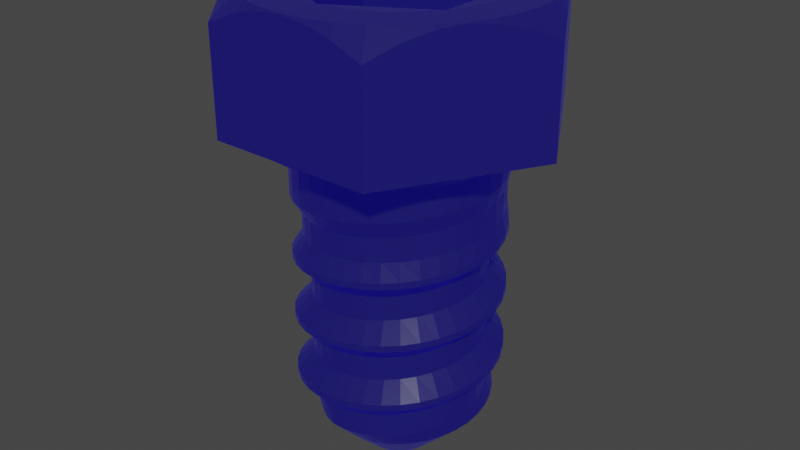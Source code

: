 # Source: Bolt.blend  (saved by Blender 3.6.13; exported with 4.5.12 LTS)
import bpy
from mathutils import Matrix  # noqa: F401  (used for matrix-valued properties, if any)

bpy.ops.wm.read_factory_settings(use_empty=True)
scene = bpy.context.scene
scene.name = 'Scene'

# ---- collections
col_collection = bpy.data.collections.new('Collection'); scene.collection.children.link(col_collection)

# ---- materials (node trees are filled in below, after node groups)
mat_material_003 = bpy.data.materials.new('Material.003')
mat_material_003.use_transparent_shadow = False

# ---- material node trees
mat_material_003.use_nodes = True; mat_material_003.node_tree.nodes.clear()
_N = mat_material_003.node_tree.nodes; _L = mat_material_003.node_tree.links
n0 = _N.new('ShaderNodeBsdfPrincipled'); n0.name = 'Principled BSDF'; n0.location = (10, 300)
n0.distribution = 'GGX'
n0.subsurface_method = 'RANDOM_WALK_SKIN'
n0.inputs[0].default_value = (0.05448, 0.05448, 0.05448, 1.0)
n0.inputs[1].default_value = 0.8218
n0.inputs[2].default_value = 0.2281
n0.inputs[3].default_value = 1.45
n0.inputs[13].default_value = 0.21
n0.inputs[27].default_value = (0.001755, 0.0, 0.1087, 1.0)
n0.inputs[28].default_value = 1.0
n1 = _N.new('ShaderNodeOutputMaterial'); n1.name = 'Material Output'; n1.location = (300, 300)
_L.new(n0.outputs[0], n1.inputs[0])
n1.is_active_output = True

# ---- world
world_world = bpy.data.worlds.new('World'); scene.world = world_world
world_world.use_nodes = True; world_world.node_tree.nodes.clear()
_N = world_world.node_tree.nodes; _L = world_world.node_tree.links
n0 = _N.new('ShaderNodeOutputWorld'); n0.name = 'World Output'; n0.location = (300, 300)
n1 = _N.new('ShaderNodeBackground'); n1.name = 'Background'; n1.location = (10, 300)
n1.inputs[0].default_value = (0.05088, 0.05088, 0.05088, 1.0)
_L.new(n1.outputs[0], n0.inputs[0])
n0.is_active_output = True
world_world.color = (0.05088, 0.05088, 0.05088)
world_world.use_sun_shadow = False
world_world.sun_shadow_jitter_overblur = 0.0

# ---- meshes
me_bolt = bpy.data.meshes.new('Bolt')
me_bolt.from_pydata([(0.0, 1.443, 6.655), (0.2632, 1.493, 6.68), (0.0, 1.516, 6.68), (0.5183, 1.424, 6.68), (0.7578, 1.312, 6.68), (1.25, 0.7217, 6.655), (0.9742, 1.161, 6.68), (1.161, 0.9742, 6.68), (1.312, 0.7578, 6.68), (1.424, 0.5183, 6.68), (1.493, 0.2632, 6.68), (1.516, 9.28e-17, 6.68), (1.25, -0.7217, 6.655), (1.493, -0.2632, 6.68), (1.424, -0.5183, 6.68), (1.312, -0.7578, 6.68), (1.161, -0.9742, 6.68), (0.9742, -1.161, 6.68), (0.7578, -1.312, 6.68), (1.768e-16, -1.443, 6.655), (0.5183, -1.424, 6.68), (0.2632, -1.493, 6.68), (1.856e-16, -1.516, 6.68), (0.0, 1.443, 5.18), (1.25, 0.7217, 5.18), (1.25, -0.7217, 5.18), (1.768e-16, -1.443, 5.18), (-0.2632, 1.493, 6.68), (-0.5183, 1.424, 6.68), (-0.7578, 1.312, 6.68), (-1.25, 0.7217, 6.655), (-0.9742, 1.161, 6.68), (-1.161, 0.9742, 6.68), (-1.312, 0.7578, 6.68), (-1.424, 0.5183, 6.68), (-1.493, 0.2632, 6.68), (-1.516, 9.28e-17, 6.68), (-1.25, -0.7217, 6.655), (-1.493, -0.2632, 6.68), (-1.424, -0.5183, 6.68), (-1.312, -0.7578, 6.68), (-1.161, -0.9742, 6.68), (-0.9742, -1.161, 6.68), (-0.7578, -1.312, 6.68), (-0.5183, -1.424, 6.68), (-0.2632, -1.493, 6.68), (-1.25, 0.7217, 5.18), (-1.25, -0.7217, 5.18), (0.3494, 1.982, 6.68), (0.0, 2.012, 6.68), (0.6883, 1.891, 6.68), (1.006, 1.743, 6.68), (0.3571, 2.025, 6.636), (0.0, 2.025, 6.667), (0.737, 2.025, 6.537), (1.169, 2.025, 6.354), (0.3571, 2.025, 6.354), (0.0, 2.025, 6.354), (0.737, 2.025, 6.354), (0.3571, 2.025, 4.895), (0.0, 2.025, 4.895), (0.737, 2.025, 4.895), (1.169, 2.025, 4.895), (0.3516, 1.994, 4.895), (0.6926, 1.903, 4.895), (1.013, 1.754, 4.895), (0.3516, 1.994, 4.883), (0.0, 2.025, 4.883), (0.6926, 1.903, 4.883), (1.013, 1.754, 4.883), (0.2766, 1.568, 4.883), (0.0, 1.593, 4.883), (0.5447, 1.497, 4.883), (0.7963, 1.379, 4.883), (0.2744, 1.556, 4.87), (0.0, 1.58, 4.87), (0.5404, 1.485, 4.87), (0.79, 1.368, 4.87), (-0.3494, 1.982, 6.68), (-0.6883, 1.891, 6.68), (-1.006, 1.743, 6.68), (-0.3571, 2.025, 6.636), (-0.737, 2.025, 6.537), (-1.169, 2.025, 6.354), (-0.3571, 2.025, 6.354), (-0.737, 2.025, 6.354), (-0.3571, 2.025, 4.895), (-0.737, 2.025, 4.895), (-1.169, 2.025, 4.895), (-0.3516, 1.994, 4.895), (-0.6926, 1.903, 4.895), (-1.013, 1.754, 4.895), (-0.3516, 1.994, 4.883), (-0.6926, 1.903, 4.883), (-1.013, 1.754, 4.883), (-0.2766, 1.568, 4.883), (-0.5447, 1.497, 4.883), (-0.7963, 1.379, 4.883), (-0.2744, 1.556, 4.87), (-0.5404, 1.485, 4.87), (-0.79, 1.368, 4.87), (-1.542, 1.294, 6.68), (-1.743, 1.006, 6.68), (-1.294, 1.542, 6.68), (-1.575, 1.322, 6.636), (-1.754, 1.012, 6.667), (-1.385, 1.651, 6.537), (-1.575, 1.322, 6.354), (-1.754, 1.012, 6.354), (-1.385, 1.651, 6.354), (-1.575, 1.322, 4.895), (-1.754, 1.012, 4.895), (-1.385, 1.651, 4.895), (-1.551, 1.302, 4.895), (-1.302, 1.551, 4.895), (-1.551, 1.302, 4.883), (-1.754, 1.012, 4.883), (-1.302, 1.551, 4.883), (-1.22, 1.024, 4.883), (-1.379, 0.7963, 4.883), (-1.024, 1.22, 4.883), (-1.21, 1.016, 4.87), (-1.368, 0.79, 4.87), (-1.016, 1.21, 4.87), (-1.891, 0.6883, 6.68), (-1.982, 0.3494, 6.68), (-2.012, -1.192e-07, 6.68), (-1.932, 0.7033, 6.636), (-2.122, 0.3742, 6.537), (-2.338, -2.384e-07, 6.354), (-1.932, 0.7033, 6.354), (-2.122, 0.3742, 6.354), (-1.932, 0.7033, 4.895), (-2.122, 0.3742, 4.895), (-2.338, -2.384e-07, 4.895), (-1.903, 0.6926, 4.895), (-1.994, 0.3516, 4.895), (-2.025, -5.96e-08, 4.895), (-1.903, 0.6926, 4.883), (-1.994, 0.3516, 4.883), (-2.025, -5.96e-08, 4.883), (-1.497, 0.5447, 4.883), (-1.568, 0.2766, 4.883), (-1.593, -5.96e-08, 4.883), (-1.485, 0.5404, 4.87), (-1.556, 0.2744, 4.87), (-1.58, -5.96e-08, 4.87), (-1.891, -0.6883, 6.68), (-1.743, -1.006, 6.68), (-1.982, -0.3494, 6.68), (-1.932, -0.7033, 6.636), (-1.754, -1.012, 6.667), (-2.122, -0.3742, 6.537), (-1.932, -0.7033, 6.354), (-1.754, -1.012, 6.354), (-2.122, -0.3742, 6.354), (-1.932, -0.7033, 4.895), (-1.754, -1.012, 4.895), (-2.122, -0.3742, 4.895), (-1.903, -0.6926, 4.895), (-1.994, -0.3516, 4.895), (-1.903, -0.6926, 4.883), (-1.754, -1.012, 4.883), (-1.994, -0.3516, 4.883), (-1.497, -0.5447, 4.883), (-1.379, -0.7963, 4.883), (-1.568, -0.2766, 4.883), (-1.485, -0.5404, 4.87), (-1.368, -0.79, 4.87), (-1.556, -0.2744, 4.87), (-1.542, -1.294, 6.68), (-1.294, -1.542, 6.68), (-1.006, -1.743, 6.68), (-1.575, -1.322, 6.636), (-1.385, -1.651, 6.537), (-1.169, -2.025, 6.354), (-1.575, -1.322, 6.354), (-1.385, -1.651, 6.354), (-1.575, -1.322, 4.895), (-1.385, -1.651, 4.895), (-1.169, -2.025, 4.895), (-1.551, -1.302, 4.895), (-1.302, -1.551, 4.895), (-1.013, -1.754, 4.895), (-1.551, -1.302, 4.883), (-1.302, -1.551, 4.883), (-1.013, -1.754, 4.883), (-1.22, -1.024, 4.883), (-1.024, -1.22, 4.883), (-0.7963, -1.379, 4.883), (-1.21, -1.016, 4.87), (-1.016, -1.21, 4.87), (-0.79, -1.368, 4.87), (-0.3494, -1.982, 6.68), (-1.759e-07, -2.012, 6.68), (-0.6883, -1.891, 6.68), (-0.3571, -2.025, 6.636), (-1.77e-07, -2.025, 6.667), (-0.737, -2.025, 6.537), (-0.3571, -2.025, 6.354), (-1.77e-07, -2.025, 6.354), (-0.737, -2.025, 6.354), (-0.3571, -2.025, 4.895), (-1.77e-07, -2.025, 4.895), (-0.737, -2.025, 4.895), (-0.3516, -1.994, 4.895), (-0.6926, -1.903, 4.895), (-0.3516, -1.994, 4.883), (-1.77e-07, -2.025, 4.883), (-0.6926, -1.903, 4.883), (-0.2766, -1.568, 4.883), (-1.392e-07, -1.593, 4.883), (-0.5447, -1.497, 4.883), (-0.2744, -1.556, 4.87), (-1.381e-07, -1.58, 4.87), (-0.5404, -1.485, 4.87), (0.3494, -1.982, 6.68), (0.6883, -1.891, 6.68), (1.006, -1.743, 6.68), (0.3571, -2.025, 6.636), (0.737, -2.025, 6.537), (1.169, -2.025, 6.354), (0.3571, -2.025, 6.354), (0.737, -2.025, 6.354), (0.3571, -2.025, 4.895), (0.737, -2.025, 4.895), (1.169, -2.025, 4.895), (0.3516, -1.994, 4.895), (0.6926, -1.903, 4.895), (1.012, -1.754, 4.895), (0.3516, -1.994, 4.883), (0.6926, -1.903, 4.883), (1.012, -1.754, 4.883), (0.2766, -1.568, 4.883), (0.5447, -1.497, 4.883), (0.7963, -1.379, 4.883), (0.2744, -1.556, 4.87), (0.5404, -1.485, 4.87), (0.79, -1.368, 4.87), (1.542, -1.294, 6.68), (1.743, -1.006, 6.68), (1.294, -1.542, 6.68), (1.575, -1.322, 6.636), (1.754, -1.012, 6.667), (1.385, -1.651, 6.537), (1.575, -1.322, 6.354), (1.754, -1.012, 6.354), (1.385, -1.651, 6.354), (1.575, -1.322, 4.895), (1.754, -1.012, 4.895), (1.385, -1.651, 4.895), (1.551, -1.302, 4.895), (1.302, -1.551, 4.895), (1.551, -1.302, 4.883), (1.754, -1.012, 4.883), (1.302, -1.551, 4.883), (1.22, -1.024, 4.883), (1.379, -0.7963, 4.883), (1.024, -1.22, 4.883), (1.21, -1.016, 4.87), (1.368, -0.79, 4.87), (1.016, -1.21, 4.87), (1.891, -0.6883, 6.68), (1.982, -0.3494, 6.68), (2.012, 3.576e-07, 6.68), (1.932, -0.7033, 6.636), (2.122, -0.3742, 6.537), (2.338, 4.768e-07, 6.354), (1.932, -0.7033, 6.354), (2.122, -0.3742, 6.354), (1.932, -0.7033, 4.895), (2.122, -0.3742, 4.895), (2.338, 4.768e-07, 4.895), (1.903, -0.6926, 4.895), (1.994, -0.3516, 4.895), (2.025, 2.98e-07, 4.895), (1.903, -0.6926, 4.883), (1.994, -0.3516, 4.883), (2.025, 2.98e-07, 4.883), (1.497, -0.5447, 4.883), (1.568, -0.2766, 4.883), (1.593, 2.384e-07, 4.883), (1.485, -0.5404, 4.87), (1.556, -0.2744, 4.87), (1.58, 2.384e-07, 4.87), (1.891, 0.6883, 6.68), (1.743, 1.006, 6.68), (1.982, 0.3494, 6.68), (1.932, 0.7033, 6.636), (1.754, 1.012, 6.667), (2.122, 0.3742, 6.537), (1.932, 0.7033, 6.354), (1.754, 1.012, 6.354), (2.122, 0.3742, 6.354), (1.932, 0.7033, 4.895), (1.754, 1.012, 4.895), (2.122, 0.3742, 4.895), (1.903, 0.6926, 4.895), (1.994, 0.3516, 4.895), (1.903, 0.6926, 4.883), (1.754, 1.012, 4.883), (1.994, 0.3516, 4.883), (1.497, 0.5447, 4.883), (1.379, 0.7963, 4.883), (1.568, 0.2766, 4.883), (1.485, 0.5404, 4.87), (1.368, 0.79, 4.87), (1.556, 0.2744, 4.87), (1.542, 1.294, 6.68), (1.294, 1.542, 6.68), (1.575, 1.322, 6.636), (1.385, 1.651, 6.537), (1.575, 1.322, 6.354), (1.385, 1.651, 6.354), (1.575, 1.322, 4.895), (1.385, 1.651, 4.895), (1.551, 1.302, 4.895), (1.302, 1.551, 4.895), (1.551, 1.302, 4.883), (1.302, 1.551, 4.883), (1.22, 1.024, 4.883), (1.024, 1.22, 4.883), (1.21, 1.016, 4.87), (1.016, 1.21, 4.87), (0.2744, 1.556, 4.775), (0.0, 1.58, 4.775), (0.5404, 1.485, 4.775), (0.79, 1.368, 4.775), (1.016, 1.21, 4.775), (1.21, 1.016, 4.775), (1.368, 0.79, 4.775), (1.485, 0.5404, 4.775), (1.556, 0.2744, 4.775), (1.58, 9.675e-17, 4.775), (1.556, -0.2744, 4.775), (1.485, -0.5404, 4.775), (1.368, -0.79, 4.775), (1.21, -1.016, 4.775), (1.016, -1.21, 4.775), (0.79, -1.368, 4.775), (0.5404, -1.485, 4.775), (0.2744, -1.556, 4.775), (1.935e-16, -1.58, 4.775), (-0.2744, -1.556, 4.775), (-0.5404, -1.485, 4.775), (-0.79, -1.368, 4.775), (-1.016, -1.21, 4.775), (-1.21, -1.016, 4.775), (-1.368, -0.79, 4.775), (-1.485, -0.5404, 4.775), (-1.556, -0.2744, 4.775), (-1.58, -2.902e-16, 4.775), (-1.556, 0.2744, 4.775), (-1.485, 0.5404, 4.775), (-1.368, 0.79, 4.775), (-1.21, 1.016, 4.775), (-1.016, 1.21, 4.775), (-0.79, 1.368, 4.775), (-0.5404, 1.485, 4.775), (-0.2744, 1.556, 4.775), (0.2509, 1.423, 4.55), (0.0, 1.445, 4.55), (0.4942, 1.358, 4.55), (0.7225, 1.251, 4.55), (0.9288, 1.107, 4.55), (1.107, 0.9288, 4.55), (1.251, 0.7225, 4.55), (1.358, 0.4942, 4.55), (1.423, 0.2509, 4.55), (1.445, 8.848e-17, 4.55), (1.423, -0.2509, 4.55), (1.358, -0.4942, 4.55), (1.251, -0.7225, 4.55), (1.107, -0.9288, 4.55), (0.9288, -1.107, 4.55), (0.7225, -1.251, 4.55), (0.4942, -1.358, 4.55), (0.2509, -1.423, 4.55), (1.77e-16, -1.445, 4.55), (-0.2509, -1.423, 4.55), (-0.4942, -1.358, 4.55), (-0.7225, -1.251, 4.55), (-0.9288, -1.107, 4.55), (-1.107, -0.9288, 4.55), (-1.251, -0.7225, 4.55), (-1.358, -0.4942, 4.55), (-1.423, -0.2509, 4.55), (-1.445, -2.654e-16, 4.55), (-1.423, 0.2509, 4.55), (-1.358, 0.4942, 4.55), (-1.251, 0.7225, 4.55), (-1.107, 0.9288, 4.55), (-0.9288, 1.107, 4.55), (-0.7225, 1.251, 4.55), (-0.4942, 1.358, 4.55), (-0.2509, 1.423, 4.55), (-0.7225, 1.251, 4.535), (-0.4942, 1.358, 4.51), (-0.2509, 1.423, 4.484), (-3.539e-16, 1.445, 4.459), (-1.251, -0.7225, 4.526), (-1.358, -0.4942, 4.5), (-1.423, -0.2509, 4.475), (-1.445, -2.654e-16, 4.45), (-1.423, 0.2509, 4.425), (-1.358, 0.4942, 4.399), (-1.251, 0.7225, 4.374), (-1.107, 0.9288, 4.349), (-0.9288, 1.107, 4.324), (-0.7225, 1.251, 4.298), (-0.4942, 1.358, 4.273), (-0.2509, 1.423, 4.248), (-3.539e-16, 1.445, 4.222), (1.423, -0.2509, 4.534), (1.358, -0.4942, 4.509), (1.251, -0.7225, 4.483), (1.107, -0.9288, 4.458), (0.9288, -1.107, 4.433), (0.7225, -1.251, 4.407), (0.4942, -1.358, 4.382), (0.2509, -1.423, 4.357), (1.77e-16, -1.445, 4.332), (-0.2509, -1.423, 4.306), (-0.4942, -1.358, 4.281), (-0.7225, -1.251, 4.256), (-0.9288, -1.107, 4.23), (-1.107, -0.9288, 4.205), (-1.251, -0.7225, 4.18), (-1.358, -0.4942, 4.155), (-1.423, -0.2509, 4.129), (-1.445, -2.654e-16, 4.104), (-1.423, 0.2509, 4.079), (-1.358, 0.4942, 4.054), (-1.251, 0.7225, 4.028), (-1.107, 0.9288, 4.003), (-0.9288, 1.107, 3.978), (-0.7225, 1.251, 3.952), (-0.4942, 1.358, 3.927), (-0.2509, 1.423, 3.902), (-3.539e-16, 1.445, 3.877), (0.2509, 1.423, 4.525), (0.4942, 1.358, 4.499), (0.7225, 1.251, 4.474), (0.9288, 1.107, 4.449), (1.107, 0.9288, 4.424), (1.251, 0.7225, 4.398), (1.358, 0.4942, 4.373), (1.423, 0.2509, 4.348), (1.445, 8.848e-17, 4.322), (1.423, -0.2509, 4.297), (1.358, -0.4942, 4.272), (1.251, -0.7225, 4.247), (1.107, -0.9288, 4.221), (0.9288, -1.107, 4.196), (0.7225, -1.251, 4.171), (0.4942, -1.358, 4.146), (0.2509, -1.423, 4.12), (1.77e-16, -1.445, 4.095), (-0.2509, -1.423, 4.07), (-0.4942, -1.358, 4.044), (-0.7225, -1.251, 4.019), (-0.9288, -1.107, 3.994), (-1.107, -0.9288, 3.969), (-1.251, -0.7225, 3.943), (-1.358, -0.4942, 3.918), (-1.423, -0.2509, 3.893), (-1.445, -2.654e-16, 3.867), (-1.423, 0.2509, 3.842), (-1.358, 0.4942, 3.817), (-1.251, 0.7225, 3.792), (-1.107, 0.9288, 3.766), (-0.9288, 1.107, 3.741), (-0.7225, 1.251, 3.716), (-0.4942, 1.358, 3.691), (-0.2509, 1.423, 3.665), (-3.539e-16, 1.445, 3.64), (0.2509, 1.423, 4.434), (0.4942, 1.358, 4.408), (0.7225, 1.251, 4.383), (0.9288, 1.107, 4.358), (1.107, 0.9288, 4.333), (1.251, 0.7225, 4.307), (1.358, 0.4942, 4.282), (1.423, 0.2509, 4.257), (1.445, 8.848e-17, 4.231), (1.423, -0.2509, 4.206), (1.358, -0.4942, 4.181), (1.251, -0.7225, 4.156), (1.107, -0.9288, 4.13), (0.9288, -1.107, 4.105), (0.7225, -1.251, 4.08), (0.4942, -1.358, 4.055), (0.2509, -1.423, 4.029), (1.77e-16, -1.445, 4.004), (-0.2509, -1.423, 3.979), (-0.4942, -1.358, 3.953), (-0.7225, -1.251, 3.928), (-0.9288, -1.107, 3.903), (-1.107, -0.9288, 3.878), (-1.251, -0.7225, 3.852), (-1.358, -0.4942, 3.827), (-1.423, -0.2509, 3.802), (-1.445, -2.654e-16, 3.776), (-1.423, 0.2509, 3.751), (-1.358, 0.4942, 3.726), (-1.251, 0.7225, 3.701), (-1.107, 0.9288, 3.675), (-0.9288, 1.107, 3.65), (-0.7225, 1.251, 3.625), (-0.4942, 1.358, 3.6), (-0.2509, 1.423, 3.574), (-3.539e-16, 1.445, 3.549), (0.2498, 1.416, 4.197), (0.4897, 1.345, 4.172), (0.7125, 1.234, 4.147), (0.9117, 1.087, 4.121), (1.081, 0.9075, 4.096), (1.217, 0.7025, 4.071), (1.314, 0.4783, 4.045), (1.371, 0.2417, 4.02), (1.385, 8.482e-17, 3.995), (1.358, -0.2394, 3.97), (1.289, -0.4692, 3.944), (1.182, -0.6826, 3.919), (1.041, -0.8732, 3.894), (0.869, -1.036, 3.869), (0.6726, -1.165, 3.843), (0.4578, -1.258, 3.818), (0.2313, -1.312, 3.793), (1.623e-16, -1.325, 3.767), (-0.229, -1.299, 3.742), (-0.4487, -1.233, 3.717), (-0.6527, -1.13, 3.692), (-0.8348, -0.9948, 3.666), (-0.9897, -0.8305, 3.641), (-1.113, -0.6427, 3.616), (-1.202, -0.4373, 3.59), (-1.253, -0.2209, 3.565), (-1.265, -2.325e-16, 3.54), (-1.24, 0.2186, 3.515), (-1.177, 0.4282, 3.489), (-1.079, 0.6227, 3.464), (-0.949, 0.7963, 3.439), (-0.792, 0.9439, 3.414), (-0.6128, 1.061, 3.388), (-0.4169, 1.145, 3.363), (-0.2105, 1.194, 3.338), (-2.953e-16, 1.206, 3.312), (0.2498, 1.416, 3.851), (0.4897, 1.345, 3.826), (0.7125, 1.234, 3.801), (0.9117, 1.087, 3.775), (1.081, 0.9075, 3.75), (1.217, 0.7025, 3.725), (1.314, 0.4783, 3.7), (1.371, 0.2417, 3.674), (1.385, 8.482e-17, 3.649), (1.358, -0.2394, 3.624), (1.289, -0.4692, 3.599), (1.182, -0.6826, 3.573), (1.041, -0.8732, 3.548), (0.869, -1.036, 3.523), (0.6726, -1.165, 3.497), (0.4578, -1.258, 3.472), (0.2313, -1.312, 3.447), (1.623e-16, -1.325, 3.422), (-0.229, -1.299, 3.396), (-0.4487, -1.233, 3.371), (-0.6527, -1.13, 3.346), (-0.8348, -0.9948, 3.32), (-0.9897, -0.8305, 3.295), (-1.113, -0.6427, 3.27), (-1.202, -0.4373, 3.245), (-1.253, -0.2209, 3.219), (-1.265, -2.325e-16, 3.194), (-1.24, 0.2186, 3.169), (-1.177, 0.4282, 3.144), (-1.079, 0.6227, 3.118), (-0.949, 0.7963, 3.093), (-0.792, 0.9439, 3.068), (-0.6128, 1.061, 3.042), (-0.4169, 1.145, 3.017), (-0.2105, 1.194, 2.992), (-2.953e-16, 1.206, 2.967), (0.2509, 1.423, 3.615), (0.4942, 1.358, 3.589), (0.7225, 1.251, 3.564), (0.9288, 1.107, 3.539), (1.107, 0.9288, 3.514), (1.251, 0.7225, 3.488), (1.358, 0.4942, 3.463), (1.423, 0.2509, 3.438), (1.445, 8.848e-17, 3.412), (1.423, -0.2509, 3.387), (1.358, -0.4942, 3.362), (1.251, -0.7225, 3.337), (1.107, -0.9288, 3.311), (0.9288, -1.107, 3.286), (0.7225, -1.251, 3.261), (0.4942, -1.358, 3.236), (0.2509, -1.423, 3.21), (1.77e-16, -1.445, 3.185), (-0.2509, -1.423, 3.16), (-0.4942, -1.358, 3.134), (-0.7225, -1.251, 3.109), (-0.9288, -1.107, 3.084), (-1.107, -0.9288, 3.059), (-1.251, -0.7225, 3.033), (-1.358, -0.4942, 3.008), (-1.423, -0.2509, 2.983), (-1.445, -2.654e-16, 2.957), (-1.423, 0.2509, 2.932), (-1.358, 0.4942, 2.907), (-1.251, 0.7225, 2.882), (-1.107, 0.9288, 2.856), (-0.9288, 1.107, 2.831), (-0.7225, 1.251, 2.806), (-0.4942, 1.358, 2.781), (-0.2509, 1.423, 2.755), (-3.539e-16, 1.445, 2.73), (0.2509, 1.423, 3.524), (0.4942, 1.358, 3.498), (0.7225, 1.251, 3.473), (0.9288, 1.107, 3.448), (1.107, 0.9288, 3.423), (1.251, 0.7225, 3.397), (1.358, 0.4942, 3.372), (1.423, 0.2509, 3.347), (1.445, 8.848e-17, 3.321), (1.423, -0.2509, 3.296), (1.358, -0.4942, 3.271), (1.251, -0.7225, 3.246), (1.107, -0.9288, 3.22), (0.9288, -1.107, 3.195), (0.7225, -1.251, 3.17), (0.4942, -1.358, 3.145), (0.2509, -1.423, 3.119), (1.77e-16, -1.445, 3.094), (-0.2509, -1.423, 3.069), (-0.4942, -1.358, 3.043), (-0.7225, -1.251, 3.018), (-0.9288, -1.107, 2.993), (-1.107, -0.9288, 2.968), (-1.251, -0.7225, 2.942), (-1.358, -0.4942, 2.917), (-1.423, -0.2509, 2.892), (-1.445, -2.654e-16, 2.866), (-1.423, 0.2509, 2.841), (-1.358, 0.4942, 2.816), (-1.251, 0.7225, 2.791), (-1.107, 0.9288, 2.765), (-0.9288, 1.107, 2.74), (-0.7225, 1.251, 2.715), (-0.4942, 1.358, 2.69), (-0.2509, 1.423, 2.664), (-3.539e-16, 1.445, 2.639), (0.2093, 1.187, 3.287), (0.4123, 1.133, 3.262), (0.6028, 1.044, 3.237), (0.7749, 0.9235, 3.211), (0.9235, 0.7749, 3.186), (1.044, 0.6028, 3.161), (1.133, 0.4123, 3.135), (1.187, 0.2093, 3.11), (1.206, 7.382e-17, 3.085), (1.187, -0.2093, 3.06), (1.133, -0.4123, 3.034), (1.044, -0.6028, 3.009), (0.9235, -0.7749, 2.984), (0.7749, -0.9235, 2.959), (0.6028, -1.044, 2.933), (0.4123, -1.133, 2.908), (0.2093, -1.187, 2.883), (1.476e-16, -1.206, 2.857), (-0.2093, -1.187, 2.832), (-0.4123, -1.133, 2.807), (-0.6028, -1.044, 2.782), (-0.7749, -0.9235, 2.756), (-0.9235, -0.7749, 2.731), (-1.044, -0.6028, 2.706), (-1.133, -0.4123, 2.68), (-1.187, -0.2093, 2.655), (-1.206, -2.215e-16, 2.63), (-1.187, 0.2093, 2.605), (-1.133, 0.4123, 2.579), (-1.044, 0.6028, 2.554), (-0.9235, 0.7749, 2.529), (-0.7749, 0.9235, 2.504), (-0.6028, 1.044, 2.478), (-0.4123, 1.133, 2.453), (-0.2093, 1.187, 2.428), (-2.953e-16, 1.206, 2.402), (0.2093, 1.187, 2.941), (0.4123, 1.133, 2.916), (0.6028, 1.044, 2.891), (0.7749, 0.9235, 2.865), (0.9235, 0.7749, 2.84), (1.044, 0.6028, 2.815), (1.133, 0.4123, 2.79), (1.187, 0.2093, 2.764), (1.206, 7.382e-17, 2.739), (1.187, -0.2093, 2.714), (1.133, -0.4123, 2.689), (1.044, -0.6028, 2.663), (0.9235, -0.7749, 2.638), (0.7749, -0.9235, 2.613), (0.6028, -1.044, 2.587), (0.4123, -1.133, 2.562), (0.2093, -1.187, 2.537), (1.476e-16, -1.206, 2.512), (-0.2093, -1.187, 2.486), (-0.4123, -1.133, 2.461), (-0.6028, -1.044, 2.436), (-0.7749, -0.9235, 2.41), (-0.9235, -0.7749, 2.385), (-1.044, -0.6028, 2.36), (-1.133, -0.4123, 2.335), (-1.187, -0.2093, 2.309), (-1.206, -2.215e-16, 2.284), (-1.187, 0.2093, 2.259), (-1.133, 0.4123, 2.234), (-1.044, 0.6028, 2.208), (-0.9235, 0.7749, 2.183), (-0.7749, 0.9235, 2.158), (-0.6028, 1.044, 2.132), (-0.4123, 1.133, 2.107), (-0.2093, 1.187, 2.082), (-2.953e-16, 1.206, 2.057), (0.2509, 1.423, 2.705), (0.4942, 1.358, 2.679), (0.7225, 1.251, 2.654), (0.9288, 1.107, 2.629), (1.107, 0.9288, 2.604), (1.251, 0.7225, 2.578), (1.358, 0.4942, 2.553), (1.423, 0.2509, 2.528), (1.445, 8.848e-17, 2.502), (1.423, -0.2509, 2.477), (1.358, -0.4942, 2.452), (1.251, -0.7225, 2.427), (1.107, -0.9288, 2.401), (0.9288, -1.107, 2.376), (0.7225, -1.251, 2.351), (0.4942, -1.358, 2.326), (0.2509, -1.423, 2.3), (1.77e-16, -1.445, 2.275), (-0.2509, -1.423, 2.25), (-0.4942, -1.358, 2.224), (-0.7225, -1.251, 2.199), (-0.9288, -1.107, 2.174), (-1.107, -0.9288, 2.149), (-1.251, -0.7225, 2.123), (-1.358, -0.4942, 2.098), (-1.423, -0.2509, 2.073), (-1.445, -2.654e-16, 2.047), (-1.423, 0.2509, 2.022), (-1.358, 0.4942, 1.997), (-1.251, 0.7225, 1.972), (-1.107, 0.9288, 1.946), (-0.9288, 1.107, 1.921), (-0.7225, 1.251, 1.896), (-0.4942, 1.358, 1.871), (-0.2509, 1.423, 1.845), (-3.539e-16, 1.445, 1.82), (0.2509, 1.423, 2.614), (0.4942, 1.358, 2.588), (0.7225, 1.251, 2.563), (0.9288, 1.107, 2.538), (1.107, 0.9288, 2.513), (1.251, 0.7225, 2.487), (1.358, 0.4942, 2.462), (1.423, 0.2509, 2.437), (1.445, 8.848e-17, 2.411), (1.423, -0.2509, 2.386), (1.358, -0.4942, 2.361), (1.251, -0.7225, 2.336), (1.107, -0.9288, 2.31), (0.9288, -1.107, 2.285), (0.7225, -1.251, 2.26), (0.4942, -1.358, 2.235), (0.2509, -1.423, 2.209), (1.77e-16, -1.445, 2.184), (-0.2509, -1.423, 2.159), (-0.4942, -1.358, 2.133), (-0.7225, -1.251, 2.108), (-0.9288, -1.107, 2.083), (-1.107, -0.9288, 2.058), (-1.251, -0.7225, 2.032), (-1.358, -0.4942, 2.007), (-1.423, -0.2509, 1.982), (-1.445, -2.654e-16, 1.956), (-1.423, 0.2509, 1.931), (-1.358, 0.4942, 1.906), (-1.251, 0.7225, 1.881), (-1.107, 0.9288, 1.855), (-0.9288, 1.107, 1.83), (-0.7225, 1.251, 1.805), (-0.4942, 1.358, 1.78), (-0.2509, 1.423, 1.754), (-3.539e-16, 1.445, 1.729), (0.2093, 1.187, 2.377), (0.4123, 1.133, 2.352), (0.6028, 1.044, 2.327), (0.7749, 0.9235, 2.301), (0.9235, 0.7749, 2.276), (1.044, 0.6028, 2.251), (1.133, 0.4123, 2.225), (1.187, 0.2093, 2.2), (1.206, 7.382e-17, 2.175), (1.187, -0.2093, 2.15), (1.133, -0.4123, 2.124), (1.044, -0.6028, 2.099), (0.9235, -0.7749, 2.074), (0.7749, -0.9235, 2.049), (0.6028, -1.044, 2.023), (0.4123, -1.133, 1.998), (0.2093, -1.187, 1.973), (1.476e-16, -1.206, 1.947), (-0.2093, -1.187, 1.922), (-0.4123, -1.133, 1.897), (-0.6028, -1.044, 1.872), (-0.7749, -0.9235, 1.846), (-0.9235, -0.7749, 1.821), (-1.044, -0.6028, 1.796), (-1.133, -0.4123, 1.77), (-1.187, -0.2093, 1.745), (-1.206, -2.215e-16, 1.72), (-1.187, 0.2093, 1.695), (-1.133, 0.4123, 1.669), (-1.044, 0.6028, 1.644), (-0.9235, 0.7749, 1.619), (-0.7749, 0.9235, 1.594), (-0.6028, 1.044, 1.568), (-0.4123, 1.133, 1.543), (-0.2093, 1.187, 1.518), (-2.953e-16, 1.206, 1.492), (0.2093, 1.187, 2.031), (0.4123, 1.133, 2.006), (0.6028, 1.044, 1.981), (0.7749, 0.9235, 1.955), (0.9235, 0.7749, 1.93), (1.044, 0.6028, 1.905), (1.133, 0.4123, 1.88), (1.187, 0.2093, 1.854), (1.206, 7.382e-17, 1.829), (1.187, -0.2093, 1.804), (1.133, -0.4123, 1.779), (1.044, -0.6028, 1.753), (0.9235, -0.7749, 1.728), (0.7749, -0.9235, 1.703), (0.6028, -1.044, 1.677), (0.4123, -1.133, 1.652), (0.2093, -1.187, 1.627), (1.476e-16, -1.206, 1.602), (-0.2093, -1.187, 1.576), (-0.4123, -1.133, 1.551), (-0.6028, -1.044, 1.526), (-0.7749, -0.9235, 1.5), (-0.9235, -0.7749, 1.475), (-1.044, -0.6028, 1.45), (-1.133, -0.4123, 1.425), (-1.187, -0.2093, 1.399), (-1.206, -2.215e-16, 1.374), (-1.187, 0.2093, 1.349), (-1.133, 0.4123, 1.324), (-1.044, 0.6028, 1.298), (-0.9235, 0.7749, 1.273), (-0.7749, 0.9235, 1.248), (-0.6028, 1.044, 1.222), (-0.4123, 1.133, 1.197), (-0.2093, 1.187, 1.172), (-2.953e-16, 1.206, 1.147), (0.2509, 1.423, 1.795), (0.4942, 1.358, 1.769), (0.7225, 1.251, 1.744), (0.9288, 1.107, 1.719), (1.107, 0.9288, 1.694), (1.251, 0.7225, 1.668), (1.358, 0.4942, 1.643), (1.423, 0.2509, 1.618), (1.445, 8.848e-17, 1.592), (1.423, -0.2509, 1.567), (1.358, -0.4942, 1.542), (1.251, -0.7225, 1.517), (1.107, -0.9288, 1.491), (0.9288, -1.107, 1.466), (0.7225, -1.251, 1.441), (0.4942, -1.358, 1.416), (0.2509, -1.423, 1.39), (1.77e-16, -1.445, 1.365), (-0.2509, -1.423, 1.34), (-0.4942, -1.358, 1.314), (-0.7225, -1.251, 1.289), (-0.9288, -1.107, 1.264), (-1.107, -0.9288, 1.239), (-1.251, -0.7225, 1.213), (-1.358, -0.4942, 1.188), (-1.423, -0.2509, 1.163), (-1.445, -2.654e-16, 1.137), (-1.423, 0.2509, 1.112), (-1.358, 0.4942, 1.087), (-1.251, 0.7225, 1.062), (-1.107, 0.9288, 1.036), (-0.9288, 1.107, 1.011), (-0.7225, 1.251, 0.9858), (-0.4942, 1.358, 0.9606), (-0.2509, 1.423, 0.9353), (-3.539e-16, 1.445, 0.91), (0.2509, 1.423, 1.704), (0.4942, 1.358, 1.678), (0.7225, 1.251, 1.653), (0.9288, 1.107, 1.628), (1.107, 0.9288, 1.603), (1.251, 0.7225, 1.577), (1.358, 0.4942, 1.552), (1.423, 0.2509, 1.527), (1.445, 8.848e-17, 1.501), (1.423, -0.2509, 1.476), (1.358, -0.4942, 1.451), (1.251, -0.7225, 1.426), (1.107, -0.9288, 1.4), (0.9288, -1.107, 1.375), (0.7225, -1.251, 1.35), (0.4942, -1.358, 1.325), (0.2509, -1.423, 1.299), (1.77e-16, -1.445, 1.274), (-0.2509, -1.423, 1.249), (-0.4942, -1.358, 1.223), (-0.7225, -1.251, 1.198), (-0.9288, -1.107, 1.173), (-1.107, -0.9288, 1.148), (-1.251, -0.7225, 1.122), (-1.358, -0.4942, 1.097), (-1.423, -0.2509, 1.072), (-1.445, -2.654e-16, 1.046), (-1.423, 0.2509, 1.021), (-1.358, 0.4942, 0.9959), (-1.251, 0.7225, 0.9707), (-1.107, 0.9288, 0.9454), (-0.9288, 1.107, 0.9201), (-0.7149, 1.238, 0.8948), (-0.4804, 1.32, 0.8696), (-0.2395, 1.358, 0.8443), (-3.316e-16, 1.354, 0.819), (0.2093, 1.187, 1.467), (0.4123, 1.133, 1.442), (0.6028, 1.044, 1.417), (0.7749, 0.9235, 1.391), (0.9235, 0.7749, 1.366), (1.044, 0.6028, 1.341), (1.133, 0.4123, 1.315), (1.187, 0.2093, 1.29), (1.206, 7.382e-17, 1.265), (1.187, -0.2093, 1.24), (1.133, -0.4123, 1.214), (1.044, -0.6028, 1.189), (0.9235, -0.7749, 1.164), (0.7749, -0.9235, 1.139), (0.6028, -1.044, 1.113), (0.4123, -1.133, 1.088), (0.2093, -1.187, 1.063), (1.476e-16, -1.206, 1.037), (-0.2093, -1.187, 1.012), (-0.4123, -1.133, 0.9868), (-0.6028, -1.044, 0.9616), (-0.7749, -0.9235, 0.9363), (-0.9235, -0.7749, 0.911), (-1.044, -0.6028, 0.8857), (-1.133, -0.4123, 0.8605), (-1.187, -0.2093, 0.8352), (-1.206, -2.215e-16, 0.8099), (-1.187, 0.2093, 0.7846), (-1.133, 0.4123, 0.7593), (-1.044, 0.6028, 0.7341), (-0.9235, 0.7749, 0.7088), (-0.7749, 0.9235, 0.6835), (-0.5966, 1.033, 0.6582), (-0.3995, 1.098, 0.633), (-0.1984, 1.125, 0.6077), (-2.737e-16, 1.117, 0.5824), (0.2093, 1.187, 1.121), (0.4123, 1.133, 1.096), (0.6028, 1.044, 1.071), (0.7749, 0.9235, 1.045), (0.9235, 0.7749, 1.02), (1.044, 0.6028, 0.9949), (1.133, 0.4123, 0.9697), (1.187, 0.2093, 0.9444), (1.206, 7.382e-17, 0.9191), (1.187, -0.2093, 0.8938), (1.133, -0.4123, 0.8685), (1.044, -0.6028, 0.8433), (0.9235, -0.7749, 0.818), (0.7749, -0.9235, 0.7927), (0.6028, -1.044, 0.7674), (0.4123, -1.133, 0.7422), (0.2093, -1.187, 0.7169), (1.476e-16, -1.206, 0.6916), (-0.2086, -1.183, 0.6663), (-0.4022, -1.105, 0.641), (-0.5754, -0.9966, 0.6158), (-0.7235, -0.8622, 0.5905), (-0.8428, -0.7072, 0.5652), (-0.9309, -0.5375, 0.5399), (-0.9864, -0.359, 0.5147), (-1.009, -0.1779, 0.4894), (-0.9991, -1.835e-16, 0.4641), (-0.959, 0.1691, 0.4388), (-0.8913, 0.3244, 0.4135), (-0.7996, 0.4616, 0.3883), (-0.6879, 0.5772, 0.363), (-0.561, 0.6685, 0.3377), (-0.4237, 0.7339, 0.3124), (-0.2812, 0.7726, 0.2872), (-0.1384, 0.7848, 0.2619), (-1.89e-16, 0.7716, 0.2366), (0.2465, 1.398, 0.8847), (0.4769, 1.31, 0.8594), (0.6846, 1.186, 0.8342), (0.8638, 1.029, 0.8089), (1.01, 0.8476, 0.7836), (1.12, 0.6467, 0.7583), (1.192, 0.4337, 0.7331), (1.224, 0.2158, 0.7078), (1.218, 7.455e-17, 0.6825), (1.174, -0.207, 0.6572), (1.097, -0.3991, 0.6319), (0.9887, -0.5708, 0.6067), (0.8552, -0.7176, 0.5814), (0.7014, -0.8358, 0.5561), (0.5329, -0.923, 0.5308), (0.3559, -0.9778, 0.5056), (0.1763, -0.9999, 0.4803), (1.212e-16, -0.99, 0.455), (-0.1675, -0.9501, 0.4297), (-0.3213, -0.8828, 0.4044), (-0.4571, -0.7917, 0.3792), (-0.5714, -0.6809, 0.3539), (-0.6616, -0.5551, 0.3286), (-0.726, -0.4192, 0.3033), (-0.764, -0.2781, 0.2781), (-0.7758, -0.1368, 0.2528), (-0.7625, -1.401e-16, 0.2275), (-0.726, 0.128, 0.2022), (-0.669, 0.2435, 0.1769), (-0.5947, 0.3433, 0.1517), (-0.5067, 0.4251, 0.1264), (-0.4089, 0.4873, 0.1011), (-0.3054, 0.529, 0.07583), (-0.2003, 0.5502, 0.05056), (-0.09729, 0.5518, 0.02528), (-1.31e-16, 0.535, 0.0), (0.2307, 1.309, 0.7937), (0.4458, 1.225, 0.7684), (0.6391, 1.107, 0.7432), (0.8053, 0.9598, 0.7179), (0.9404, 0.7891, 0.6926), (1.041, 0.6012, 0.6673), (1.106, 0.4026, 0.6421), (1.134, 0.2, 0.6168), (1.127, 6.898e-17, 0.5915), (1.084, -0.1912, 0.5662), (1.011, -0.368, 0.5409), (0.9099, -0.5253, 0.5157), (0.7855, -0.6591, 0.4904), (0.6429, -0.7661, 0.4651), (0.4874, -0.8442, 0.4398), (0.3248, -0.8923, 0.4146), (0.1605, -0.9102, 0.3893), (1.101e-16, -0.899, 0.364), (-0.1517, -0.8604, 0.3387), (-0.2902, -0.7973, 0.3134), (-0.4116, -0.7129, 0.2882), (-0.5129, -0.6112, 0.2629), (-0.5919, -0.4966, 0.2376), (-0.6472, -0.3737, 0.2123), (-0.6785, -0.247, 0.1871), (-0.6862, -0.121, 0.1618), (-0.6715, -1.234e-16, 0.1365), (-0.6364, 0.1122, 0.1112), (-0.5835, 0.2124, 0.08594), (-0.5159, 0.2978, 0.06067), (-0.4369, 0.3666, 0.03539), (-0.3504, 0.4176, 0.01011), (-0.2675, 0.4633, 0.0), (-0.183, 0.5027, 0.0), (-0.0929, 0.5269, 0.0), (0.1896, 1.076, 0.5571), (0.3649, 1.003, 0.5318), (0.5208, 0.902, 0.5066), (0.6533, 0.7785, 0.4813), (0.7592, 0.637, 0.456), (0.8363, 0.4829, 0.4307), (0.8837, 0.3217, 0.4055), (0.9013, 0.1589, 0.3802), (0.8899, 5.449e-17, 0.3549), (0.8515, -0.1501, 0.3296), (0.7887, -0.2871, 0.3043), (0.705, -0.407, 0.2791), (0.6042, -0.507, 0.2538), (0.4908, -0.5849, 0.2285), (0.3691, -0.6393, 0.2032), (0.2438, -0.67, 0.178), (0.1194, -0.6772, 0.1527), (8.112e-17, -0.6624, 0.1274), (-0.1106, -0.6274, 0.1021), (-0.2093, -0.5749, 0.07684), (-0.2933, -0.508, 0.05157), (-0.3608, -0.43, 0.02629), (-0.4106, -0.3445, 0.001011), (-0.4633, -0.2675, 0.0), (-0.5027, -0.183, 0.0), (-0.5269, -0.0929, 0.0), (-0.535, -9.828e-17, 0.0), (-0.5269, 0.0929, 0.0), (-0.5027, 0.183, 0.0), (-0.4633, 0.2675, 0.0), (-0.4098, 0.3439, 0.0), (-0.3439, 0.4098, 0.0), (0.1296, 0.735, 0.2113), (0.2466, 0.6776, 0.186), (0.3479, 0.6026, 0.1608), (0.431, 0.5136, 0.1355), (0.4943, 0.4147, 0.1102), (0.5369, 0.31, 0.08493), (0.5588, 0.2034, 0.05966), (0.5607, 0.09887, 0.03438), (0.5441, 3.332e-17, 0.0091), (0.5269, -0.0929, 0.0), (0.5027, -0.183, 0.0), (0.4633, -0.2675, 0.0), (0.4098, -0.3439, 0.0), (0.3439, -0.4098, 0.0), (0.2675, -0.4633, 0.0), (0.183, -0.5027, 0.0), (0.0929, -0.5269, 0.0), (6.552e-17, -0.535, 0.0), (-0.0929, -0.5269, 0.0), (-0.183, -0.5027, 0.0), (-0.2675, -0.4633, 0.0), (-0.3439, -0.4098, 0.0), (-0.4098, -0.3439, 0.0), (0.0929, 0.5269, 0.0), (0.183, 0.5027, 0.0), (0.2675, 0.4633, 0.0), (0.3439, 0.4098, 0.0), (0.4098, 0.3439, 0.0), (0.4633, 0.2675, 0.0), (0.5027, 0.183, 0.0), (0.5269, 0.0929, 0.0), (0.535, 3.276e-17, 0.0)], [], [(0, 1, 2), (0, 3, 1), (0, 4, 3), (0, 5, 4), (5, 6, 4), (5, 7, 6), (5, 8, 7), (5, 9, 8), (5, 10, 9), (5, 11, 10), (5, 12, 11), (12, 13, 11), (12, 14, 13), (12, 15, 14), (12, 16, 15), (12, 17, 16), (12, 18, 17), (12, 19, 18), (19, 20, 18), (19, 21, 20), (19, 22, 21), (0, 23, 24, 5), (5, 24, 25, 12), (12, 25, 26, 19), (23, 25, 24), (23, 26, 25), (2, 27, 0), (27, 28, 0), (28, 29, 0), (29, 30, 0), (29, 31, 30), (31, 32, 30), (32, 33, 30), (33, 34, 30), (34, 35, 30), (35, 36, 30), (36, 37, 30), (36, 38, 37), (38, 39, 37), (39, 40, 37), (40, 41, 37), (41, 42, 37), (42, 43, 37), (43, 19, 37), (43, 44, 19), (44, 45, 19), (45, 22, 19), (30, 46, 23, 0), (37, 47, 46, 30), (19, 26, 47, 37), (46, 47, 23), (47, 26, 23), (1, 48, 49, 2), (3, 50, 48, 1), (4, 51, 50, 3), (48, 52, 53, 49), (50, 54, 52, 48), (51, 55, 54, 50), (52, 56, 57, 53), (54, 58, 56, 52), (55, 58, 54), (56, 59, 60, 57), (58, 61, 59, 56), (55, 62, 61, 58), (59, 63, 60), (61, 64, 63, 59), (62, 65, 64, 61), (63, 66, 67, 60), (64, 68, 66, 63), (65, 69, 68, 64), (66, 70, 71, 67), (68, 72, 70, 66), (69, 73, 72, 68), (70, 74, 75, 71), (72, 76, 74, 70), (73, 77, 76, 72), (2, 49, 78, 27), (27, 78, 79, 28), (28, 79, 80, 29), (49, 53, 81, 78), (78, 81, 82, 79), (79, 82, 83, 80), (53, 57, 84, 81), (81, 84, 85, 82), (82, 85, 83), (57, 60, 86, 84), (84, 86, 87, 85), (85, 87, 88, 83), (60, 89, 86), (86, 89, 90, 87), (87, 90, 91, 88), (60, 67, 92, 89), (89, 92, 93, 90), (90, 93, 94, 91), (67, 71, 95, 92), (92, 95, 96, 93), (93, 96, 97, 94), (71, 75, 98, 95), (95, 98, 99, 96), (96, 99, 100, 97), (32, 101, 102, 33), (31, 103, 101, 32), (29, 80, 103, 31), (101, 104, 105, 102), (103, 106, 104, 101), (80, 83, 106, 103), (104, 107, 108, 105), (106, 109, 107, 104), (83, 109, 106), (107, 110, 111, 108), (109, 112, 110, 107), (83, 88, 112, 109), (110, 113, 111), (112, 114, 113, 110), (88, 91, 114, 112), (113, 115, 116, 111), (114, 117, 115, 113), (91, 94, 117, 114), (115, 118, 119, 116), (117, 120, 118, 115), (94, 97, 120, 117), (118, 121, 122, 119), (120, 123, 121, 118), (97, 100, 123, 120), (33, 102, 124, 34), (34, 124, 125, 35), (35, 125, 126, 36), (102, 105, 127, 124), (124, 127, 128, 125), (125, 128, 129, 126), (105, 108, 130, 127), (127, 130, 131, 128), (128, 131, 129), (108, 111, 132, 130), (130, 132, 133, 131), (131, 133, 134, 129), (111, 135, 132), (132, 135, 136, 133), (133, 136, 137, 134), (111, 116, 138, 135), (135, 138, 139, 136), (136, 139, 140, 137), (116, 119, 141, 138), (138, 141, 142, 139), (139, 142, 143, 140), (119, 122, 144, 141), (141, 144, 145, 142), (142, 145, 146, 143), (39, 147, 148, 40), (38, 149, 147, 39), (36, 126, 149, 38), (147, 150, 151, 148), (149, 152, 150, 147), (126, 129, 152, 149), (150, 153, 154, 151), (152, 155, 153, 150), (129, 155, 152), (153, 156, 157, 154), (155, 158, 156, 153), (129, 134, 158, 155), (156, 159, 157), (158, 160, 159, 156), (134, 137, 160, 158), (159, 161, 162, 157), (160, 163, 161, 159), (137, 140, 163, 160), (161, 164, 165, 162), (163, 166, 164, 161), (140, 143, 166, 163), (164, 167, 168, 165), (166, 169, 167, 164), (143, 146, 169, 166), (40, 148, 170, 41), (41, 170, 171, 42), (42, 171, 172, 43), (148, 151, 173, 170), (170, 173, 174, 171), (171, 174, 175, 172), (151, 154, 176, 173), (173, 176, 177, 174), (174, 177, 175), (154, 157, 178, 176), (176, 178, 179, 177), (177, 179, 180, 175), (157, 181, 178), (178, 181, 182, 179), (179, 182, 183, 180), (157, 162, 184, 181), (181, 184, 185, 182), (182, 185, 186, 183), (162, 165, 187, 184), (184, 187, 188, 185), (185, 188, 189, 186), (165, 168, 190, 187), (187, 190, 191, 188), (188, 191, 192, 189), (45, 193, 194, 22), (44, 195, 193, 45), (43, 172, 195, 44), (193, 196, 197, 194), (195, 198, 196, 193), (172, 175, 198, 195), (196, 199, 200, 197), (198, 201, 199, 196), (175, 201, 198), (199, 202, 203, 200), (201, 204, 202, 199), (175, 180, 204, 201), (202, 205, 203), (204, 206, 205, 202), (180, 183, 206, 204), (205, 207, 208, 203), (206, 209, 207, 205), (183, 186, 209, 206), (207, 210, 211, 208), (209, 212, 210, 207), (186, 189, 212, 209), (210, 213, 214, 211), (212, 215, 213, 210), (189, 192, 215, 212), (22, 194, 216, 21), (21, 216, 217, 20), (20, 217, 218, 18), (194, 197, 219, 216), (216, 219, 220, 217), (217, 220, 221, 218), (197, 200, 222, 219), (219, 222, 223, 220), (220, 223, 221), (200, 203, 224, 222), (222, 224, 225, 223), (223, 225, 226, 221), (203, 227, 224), (224, 227, 228, 225), (225, 228, 229, 226), (203, 208, 230, 227), (227, 230, 231, 228), (228, 231, 232, 229), (208, 211, 233, 230), (230, 233, 234, 231), (231, 234, 235, 232), (211, 214, 236, 233), (233, 236, 237, 234), (234, 237, 238, 235), (16, 239, 240, 15), (17, 241, 239, 16), (18, 218, 241, 17), (239, 242, 243, 240), (241, 244, 242, 239), (218, 221, 244, 241), (242, 245, 246, 243), (244, 247, 245, 242), (221, 247, 244), (245, 248, 249, 246), (247, 250, 248, 245), (221, 226, 250, 247), (248, 251, 249), (250, 252, 251, 248), (226, 229, 252, 250), (251, 253, 254, 249), (252, 255, 253, 251), (229, 232, 255, 252), (253, 256, 257, 254), (255, 258, 256, 253), (232, 235, 258, 255), (256, 259, 260, 257), (258, 261, 259, 256), (235, 238, 261, 258), (15, 240, 262, 14), (14, 262, 263, 13), (13, 263, 264, 11), (240, 243, 265, 262), (262, 265, 266, 263), (263, 266, 267, 264), (243, 246, 268, 265), (265, 268, 269, 266), (266, 269, 267), (246, 249, 270, 268), (268, 270, 271, 269), (269, 271, 272, 267), (249, 273, 270), (270, 273, 274, 271), (271, 274, 275, 272), (249, 254, 276, 273), (273, 276, 277, 274), (274, 277, 278, 275), (254, 257, 279, 276), (276, 279, 280, 277), (277, 280, 281, 278), (257, 260, 282, 279), (279, 282, 283, 280), (280, 283, 284, 281), (9, 285, 286, 8), (10, 287, 285, 9), (11, 264, 287, 10), (285, 288, 289, 286), (287, 290, 288, 285), (264, 267, 290, 287), (288, 291, 292, 289), (290, 293, 291, 288), (267, 293, 290), (291, 294, 295, 292), (293, 296, 294, 291), (267, 272, 296, 293), (294, 297, 295), (296, 298, 297, 294), (272, 275, 298, 296), (297, 299, 300, 295), (298, 301, 299, 297), (275, 278, 301, 298), (299, 302, 303, 300), (301, 304, 302, 299), (278, 281, 304, 301), (302, 305, 306, 303), (304, 307, 305, 302), (281, 284, 307, 304), (8, 286, 308, 7), (7, 308, 309, 6), (6, 309, 51, 4), (286, 289, 310, 308), (308, 310, 311, 309), (309, 311, 55, 51), (289, 292, 312, 310), (310, 312, 313, 311), (311, 313, 55), (292, 295, 314, 312), (312, 314, 315, 313), (313, 315, 62, 55), (295, 316, 314), (314, 316, 317, 315), (315, 317, 65, 62), (295, 300, 318, 316), (316, 318, 319, 317), (317, 319, 69, 65), (300, 303, 320, 318), (318, 320, 321, 319), (319, 321, 73, 69), (303, 306, 322, 320), (320, 322, 323, 321), (321, 323, 77, 73), (74, 324, 325, 75), (76, 326, 324, 74), (77, 327, 326, 76), (323, 328, 327, 77), (322, 329, 328, 323), (306, 330, 329, 322), (305, 331, 330, 306), (307, 332, 331, 305), (284, 333, 332, 307), (283, 334, 333, 284), (282, 335, 334, 283), (260, 336, 335, 282), (259, 337, 336, 260), (261, 338, 337, 259), (238, 339, 338, 261), (237, 340, 339, 238), (236, 341, 340, 237), (214, 342, 341, 236), (213, 343, 342, 214), (215, 344, 343, 213), (192, 345, 344, 215), (191, 346, 345, 192), (190, 347, 346, 191), (168, 348, 347, 190), (167, 349, 348, 168), (169, 350, 349, 167), (146, 351, 350, 169), (145, 352, 351, 146), (144, 353, 352, 145), (122, 354, 353, 144), (121, 355, 354, 122), (123, 356, 355, 121), (100, 357, 356, 123), (99, 358, 357, 100), (98, 359, 358, 99), (75, 325, 359, 98), (324, 360, 361, 325), (326, 362, 360, 324), (327, 363, 362, 326), (328, 364, 363, 327), (329, 365, 364, 328), (330, 366, 365, 329), (331, 367, 366, 330), (332, 368, 367, 331), (333, 369, 368, 332), (334, 370, 369, 333), (335, 371, 370, 334), (336, 372, 371, 335), (337, 373, 372, 336), (338, 374, 373, 337), (339, 375, 374, 338), (340, 376, 375, 339), (341, 377, 376, 340), (342, 378, 377, 341), (343, 379, 378, 342), (344, 380, 379, 343), (345, 381, 380, 344), (346, 382, 381, 345), (347, 383, 382, 346), (348, 384, 383, 347), (349, 385, 384, 348), (350, 386, 385, 349), (351, 387, 386, 350), (352, 388, 387, 351), (353, 389, 388, 352), (354, 390, 389, 353), (355, 391, 390, 354), (356, 392, 391, 355), (357, 393, 392, 356), (358, 394, 393, 357), (359, 395, 394, 358), (325, 361, 395, 359), (393, 396, 392), (394, 397, 396, 393), (395, 398, 397, 394), (361, 399, 398, 395), (384, 400, 383), (385, 401, 400, 384), (386, 402, 401, 385), (387, 403, 402, 386), (388, 404, 403, 387), (389, 405, 404, 388), (390, 406, 405, 389), (391, 407, 406, 390), (392, 408, 407, 391), (396, 409, 408, 392), (397, 410, 409, 396), (398, 411, 410, 397), (399, 412, 411, 398), (370, 413, 369), (371, 414, 413, 370), (372, 415, 414, 371), (373, 416, 415, 372), (374, 417, 416, 373), (375, 418, 417, 374), (376, 419, 418, 375), (377, 420, 419, 376), (378, 421, 420, 377), (379, 422, 421, 378), (380, 423, 422, 379), (381, 424, 423, 380), (382, 425, 424, 381), (383, 426, 425, 382), (400, 427, 426, 383), (401, 428, 427, 400), (402, 429, 428, 401), (403, 430, 429, 402), (404, 431, 430, 403), (405, 432, 431, 404), (406, 433, 432, 405), (407, 434, 433, 406), (408, 435, 434, 407), (409, 436, 435, 408), (410, 437, 436, 409), (411, 438, 437, 410), (412, 439, 438, 411), (360, 440, 361), (362, 441, 440, 360), (363, 442, 441, 362), (364, 443, 442, 363), (365, 444, 443, 364), (366, 445, 444, 365), (367, 446, 445, 366), (368, 447, 446, 367), (369, 448, 447, 368), (413, 449, 448, 369), (414, 450, 449, 413), (415, 451, 450, 414), (416, 452, 451, 415), (417, 453, 452, 416), (418, 454, 453, 417), (419, 455, 454, 418), (420, 456, 455, 419), (421, 457, 456, 420), (422, 458, 457, 421), (423, 459, 458, 422), (424, 460, 459, 423), (425, 461, 460, 424), (426, 462, 461, 425), (427, 463, 462, 426), (428, 464, 463, 427), (429, 465, 464, 428), (430, 466, 465, 429), (431, 467, 466, 430), (432, 468, 467, 431), (433, 469, 468, 432), (434, 470, 469, 433), (435, 471, 470, 434), (436, 472, 471, 435), (437, 473, 472, 436), (438, 474, 473, 437), (439, 475, 474, 438), (440, 476, 399, 361), (441, 477, 476, 440), (442, 478, 477, 441), (443, 479, 478, 442), (444, 480, 479, 443), (445, 481, 480, 444), (446, 482, 481, 445), (447, 483, 482, 446), (448, 484, 483, 447), (449, 485, 484, 448), (450, 486, 485, 449), (451, 487, 486, 450), (452, 488, 487, 451), (453, 489, 488, 452), (454, 490, 489, 453), (455, 491, 490, 454), (456, 492, 491, 455), (457, 493, 492, 456), (458, 494, 493, 457), (459, 495, 494, 458), (460, 496, 495, 459), (461, 497, 496, 460), (462, 498, 497, 461), (463, 499, 498, 462), (464, 500, 499, 463), (465, 501, 500, 464), (466, 502, 501, 465), (467, 503, 502, 466), (468, 504, 503, 467), (469, 505, 504, 468), (470, 506, 505, 469), (471, 507, 506, 470), (472, 508, 507, 471), (473, 509, 508, 472), (474, 510, 509, 473), (475, 511, 510, 474), (476, 512, 412, 399), (477, 513, 512, 476), (478, 514, 513, 477), (479, 515, 514, 478), (480, 516, 515, 479), (481, 517, 516, 480), (482, 518, 517, 481), (483, 519, 518, 482), (484, 520, 519, 483), (485, 521, 520, 484), (486, 522, 521, 485), (487, 523, 522, 486), (488, 524, 523, 487), (489, 525, 524, 488), (490, 526, 525, 489), (491, 527, 526, 490), (492, 528, 527, 491), (493, 529, 528, 492), (494, 530, 529, 493), (495, 531, 530, 494), (496, 532, 531, 495), (497, 533, 532, 496), (498, 534, 533, 497), (499, 535, 534, 498), (500, 536, 535, 499), (501, 537, 536, 500), (502, 538, 537, 501), (503, 539, 538, 502), (504, 540, 539, 503), (505, 541, 540, 504), (506, 542, 541, 505), (507, 543, 542, 506), (508, 544, 543, 507), (509, 545, 544, 508), (510, 546, 545, 509), (511, 547, 546, 510), (512, 548, 439, 412), (513, 549, 548, 512), (514, 550, 549, 513), (515, 551, 550, 514), (516, 552, 551, 515), (517, 553, 552, 516), (518, 554, 553, 517), (519, 555, 554, 518), (520, 556, 555, 519), (521, 557, 556, 520), (522, 558, 557, 521), (523, 559, 558, 522), (524, 560, 559, 523), (525, 561, 560, 524), (526, 562, 561, 525), (527, 563, 562, 526), (528, 564, 563, 527), (529, 565, 564, 528), (530, 566, 565, 529), (531, 567, 566, 530), (532, 568, 567, 531), (533, 569, 568, 532), (534, 570, 569, 533), (535, 571, 570, 534), (536, 572, 571, 535), (537, 573, 572, 536), (538, 574, 573, 537), (539, 575, 574, 538), (540, 576, 575, 539), (541, 577, 576, 540), (542, 578, 577, 541), (543, 579, 578, 542), (544, 580, 579, 543), (545, 581, 580, 544), (546, 582, 581, 545), (547, 583, 582, 546), (548, 584, 475, 439), (549, 585, 584, 548), (550, 586, 585, 549), (551, 587, 586, 550), (552, 588, 587, 551), (553, 589, 588, 552), (554, 590, 589, 553), (555, 591, 590, 554), (556, 592, 591, 555), (557, 593, 592, 556), (558, 594, 593, 557), (559, 595, 594, 558), (560, 596, 595, 559), (561, 597, 596, 560), (562, 598, 597, 561), (563, 599, 598, 562), (564, 600, 599, 563), (565, 601, 600, 564), (566, 602, 601, 565), (567, 603, 602, 566), (568, 604, 603, 567), (569, 605, 604, 568), (570, 606, 605, 569), (571, 607, 606, 570), (572, 608, 607, 571), (573, 609, 608, 572), (574, 610, 609, 573), (575, 611, 610, 574), (576, 612, 611, 575), (577, 613, 612, 576), (578, 614, 613, 577), (579, 615, 614, 578), (580, 616, 615, 579), (581, 617, 616, 580), (582, 618, 617, 581), (583, 619, 618, 582), (584, 620, 511, 475), (585, 621, 620, 584), (586, 622, 621, 585), (587, 623, 622, 586), (588, 624, 623, 587), (589, 625, 624, 588), (590, 626, 625, 589), (591, 627, 626, 590), (592, 628, 627, 591), (593, 629, 628, 592), (594, 630, 629, 593), (595, 631, 630, 594), (596, 632, 631, 595), (597, 633, 632, 596), (598, 634, 633, 597), (599, 635, 634, 598), (600, 636, 635, 599), (601, 637, 636, 600), (602, 638, 637, 601), (603, 639, 638, 602), (604, 640, 639, 603), (605, 641, 640, 604), (606, 642, 641, 605), (607, 643, 642, 606), (608, 644, 643, 607), (609, 645, 644, 608), (610, 646, 645, 609), (611, 647, 646, 610), (612, 648, 647, 611), (613, 649, 648, 612), (614, 650, 649, 613), (615, 651, 650, 614), (616, 652, 651, 615), (617, 653, 652, 616), (618, 654, 653, 617), (619, 655, 654, 618), (620, 656, 547, 511), (621, 657, 656, 620), (622, 658, 657, 621), (623, 659, 658, 622), (624, 660, 659, 623), (625, 661, 660, 624), (626, 662, 661, 625), (627, 663, 662, 626), (628, 664, 663, 627), (629, 665, 664, 628), (630, 666, 665, 629), (631, 667, 666, 630), (632, 668, 667, 631), (633, 669, 668, 632), (634, 670, 669, 633), (635, 671, 670, 634), (636, 672, 671, 635), (637, 673, 672, 636), (638, 674, 673, 637), (639, 675, 674, 638), (640, 676, 675, 639), (641, 677, 676, 640), (642, 678, 677, 641), (643, 679, 678, 642), (644, 680, 679, 643), (645, 681, 680, 644), (646, 682, 681, 645), (647, 683, 682, 646), (648, 684, 683, 647), (649, 685, 684, 648), (650, 686, 685, 649), (651, 687, 686, 650), (652, 688, 687, 651), (653, 689, 688, 652), (654, 690, 689, 653), (655, 691, 690, 654), (656, 692, 583, 547), (657, 693, 692, 656), (658, 694, 693, 657), (659, 695, 694, 658), (660, 696, 695, 659), (661, 697, 696, 660), (662, 698, 697, 661), (663, 699, 698, 662), (664, 700, 699, 663), (665, 701, 700, 664), (666, 702, 701, 665), (667, 703, 702, 666), (668, 704, 703, 667), (669, 705, 704, 668), (670, 706, 705, 669), (671, 707, 706, 670), (672, 708, 707, 671), (673, 709, 708, 672), (674, 710, 709, 673), (675, 711, 710, 674), (676, 712, 711, 675), (677, 713, 712, 676), (678, 714, 713, 677), (679, 715, 714, 678), (680, 716, 715, 679), (681, 717, 716, 680), (682, 718, 717, 681), (683, 719, 718, 682), (684, 720, 719, 683), (685, 721, 720, 684), (686, 722, 721, 685), (687, 723, 722, 686), (688, 724, 723, 687), (689, 725, 724, 688), (690, 726, 725, 689), (691, 727, 726, 690), (692, 728, 619, 583), (693, 729, 728, 692), (694, 730, 729, 693), (695, 731, 730, 694), (696, 732, 731, 695), (697, 733, 732, 696), (698, 734, 733, 697), (699, 735, 734, 698), (700, 736, 735, 699), (701, 737, 736, 700), (702, 738, 737, 701), (703, 739, 738, 702), (704, 740, 739, 703), (705, 741, 740, 704), (706, 742, 741, 705), (707, 743, 742, 706), (708, 744, 743, 707), (709, 745, 744, 708), (710, 746, 745, 709), (711, 747, 746, 710), (712, 748, 747, 711), (713, 749, 748, 712), (714, 750, 749, 713), (715, 751, 750, 714), (716, 752, 751, 715), (717, 753, 752, 716), (718, 754, 753, 717), (719, 755, 754, 718), (720, 756, 755, 719), (721, 757, 756, 720), (722, 758, 757, 721), (723, 759, 758, 722), (724, 760, 759, 723), (725, 761, 760, 724), (726, 762, 761, 725), (727, 763, 762, 726), (728, 764, 655, 619), (729, 765, 764, 728), (730, 766, 765, 729), (731, 767, 766, 730), (732, 768, 767, 731), (733, 769, 768, 732), (734, 770, 769, 733), (735, 771, 770, 734), (736, 772, 771, 735), (737, 773, 772, 736), (738, 774, 773, 737), (739, 775, 774, 738), (740, 776, 775, 739), (741, 777, 776, 740), (742, 778, 777, 741), (743, 779, 778, 742), (744, 780, 779, 743), (745, 781, 780, 744), (746, 782, 781, 745), (747, 783, 782, 746), (748, 784, 783, 747), (749, 785, 784, 748), (750, 786, 785, 749), (751, 787, 786, 750), (752, 788, 787, 751), (753, 789, 788, 752), (754, 790, 789, 753), (755, 791, 790, 754), (756, 792, 791, 755), (757, 793, 792, 756), (758, 794, 793, 757), (759, 795, 794, 758), (760, 796, 795, 759), (761, 797, 796, 760), (762, 798, 797, 761), (763, 799, 798, 762), (764, 800, 691, 655), (765, 801, 800, 764), (766, 802, 801, 765), (767, 803, 802, 766), (768, 804, 803, 767), (769, 805, 804, 768), (770, 806, 805, 769), (771, 807, 806, 770), (772, 808, 807, 771), (773, 809, 808, 772), (774, 810, 809, 773), (775, 811, 810, 774), (776, 812, 811, 775), (777, 813, 812, 776), (778, 814, 813, 777), (779, 815, 814, 778), (780, 816, 815, 779), (781, 817, 816, 780), (782, 818, 817, 781), (783, 819, 818, 782), (784, 820, 819, 783), (785, 821, 820, 784), (786, 822, 821, 785), (787, 823, 822, 786), (788, 824, 823, 787), (789, 825, 824, 788), (790, 826, 825, 789), (791, 827, 826, 790), (792, 828, 827, 791), (793, 829, 828, 792), (794, 830, 829, 793), (795, 831, 830, 794), (796, 832, 831, 795), (797, 833, 832, 796), (798, 834, 833, 797), (799, 835, 834, 798), (800, 836, 727, 691), (801, 837, 836, 800), (802, 838, 837, 801), (803, 839, 838, 802), (804, 840, 839, 803), (805, 841, 840, 804), (806, 842, 841, 805), (807, 843, 842, 806), (808, 844, 843, 807), (809, 845, 844, 808), (810, 846, 845, 809), (811, 847, 846, 810), (812, 848, 847, 811), (813, 849, 848, 812), (814, 850, 849, 813), (815, 851, 850, 814), (816, 852, 851, 815), (817, 853, 852, 816), (818, 854, 853, 817), (819, 855, 854, 818), (820, 856, 855, 819), (821, 857, 856, 820), (822, 858, 857, 821), (823, 859, 858, 822), (824, 860, 859, 823), (825, 861, 860, 824), (826, 862, 861, 825), (827, 863, 862, 826), (828, 864, 863, 827), (829, 865, 864, 828), (830, 866, 865, 829), (831, 867, 866, 830), (832, 868, 867, 831), (833, 869, 868, 832), (834, 870, 869, 833), (835, 871, 870, 834), (836, 872, 763, 727), (837, 873, 872, 836), (838, 874, 873, 837), (839, 875, 874, 838), (840, 876, 875, 839), (841, 877, 876, 840), (842, 878, 877, 841), (843, 879, 878, 842), (844, 880, 879, 843), (845, 881, 880, 844), (846, 882, 881, 845), (847, 883, 882, 846), (848, 884, 883, 847), (849, 885, 884, 848), (850, 886, 885, 849), (851, 887, 886, 850), (852, 888, 887, 851), (853, 889, 888, 852), (854, 890, 889, 853), (855, 891, 890, 854), (856, 892, 891, 855), (857, 893, 892, 856), (858, 894, 893, 857), (859, 895, 894, 858), (860, 896, 895, 859), (861, 897, 896, 860), (862, 898, 897, 861), (863, 899, 898, 862), (864, 900, 899, 863), (865, 901, 900, 864), (866, 902, 901, 865), (867, 903, 902, 866), (868, 904, 903, 867), (869, 905, 904, 868), (870, 906, 905, 869), (871, 907, 906, 870), (872, 908, 799, 763), (873, 909, 908, 872), (874, 910, 909, 873), (875, 911, 910, 874), (876, 912, 911, 875), (877, 913, 912, 876), (878, 914, 913, 877), (879, 915, 914, 878), (880, 916, 915, 879), (881, 917, 916, 880), (882, 918, 917, 881), (883, 919, 918, 882), (884, 920, 919, 883), (885, 921, 920, 884), (886, 922, 921, 885), (887, 923, 922, 886), (888, 924, 923, 887), (889, 925, 924, 888), (890, 926, 925, 889), (891, 927, 926, 890), (892, 928, 927, 891), (893, 929, 928, 892), (894, 930, 929, 893), (895, 931, 930, 894), (896, 932, 931, 895), (897, 933, 932, 896), (898, 934, 933, 897), (899, 935, 934, 898), (900, 936, 935, 899), (901, 937, 936, 900), (902, 938, 937, 901), (903, 939, 938, 902), (904, 940, 939, 903), (905, 941, 940, 904), (906, 942, 941, 905), (907, 943, 942, 906), (908, 944, 835, 799), (909, 945, 944, 908), (910, 946, 945, 909), (911, 947, 946, 910), (912, 948, 947, 911), (913, 949, 948, 912), (914, 950, 949, 913), (915, 951, 950, 914), (916, 952, 951, 915), (917, 953, 952, 916), (918, 954, 953, 917), (919, 955, 954, 918), (920, 956, 955, 919), (921, 957, 956, 920), (922, 958, 957, 921), (923, 959, 958, 922), (924, 960, 959, 923), (925, 961, 960, 924), (926, 962, 961, 925), (927, 963, 962, 926), (928, 964, 963, 927), (929, 965, 964, 928), (930, 966, 965, 929), (931, 967, 966, 930), (932, 968, 967, 931), (933, 969, 968, 932), (934, 970, 969, 933), (935, 971, 970, 934), (936, 972, 971, 935), (937, 973, 972, 936), (938, 974, 973, 937), (939, 975, 974, 938), (940, 976, 975, 939), (941, 977, 976, 940), (942, 978, 977, 941), (943, 979, 978, 942), (944, 980, 871, 835), (945, 981, 980, 944), (946, 982, 981, 945), (947, 983, 982, 946), (948, 984, 983, 947), (949, 985, 984, 948), (950, 986, 985, 949), (951, 987, 986, 950), (952, 988, 987, 951), (953, 989, 988, 952), (954, 990, 989, 953), (955, 991, 990, 954), (956, 992, 991, 955), (957, 993, 992, 956), (958, 994, 993, 957), (959, 995, 994, 958), (960, 996, 995, 959), (961, 997, 996, 960), (962, 998, 997, 961), (963, 999, 998, 962), (964, 1000, 999, 963), (965, 1001, 1000, 964), (966, 1002, 1001, 965), (967, 1003, 1002, 966), (968, 1004, 1003, 967), (969, 1005, 1004, 968), (970, 1006, 1005, 969), (971, 1007, 1006, 970), (972, 1008, 1007, 971), (973, 1009, 1008, 972), (974, 1010, 1009, 973), (975, 1011, 1010, 974), (976, 1012, 1011, 975), (977, 1013, 1012, 976), (978, 1014, 1013, 977), (979, 1015, 1014, 978), (980, 1016, 907, 871), (981, 1017, 1016, 980), (982, 1018, 1017, 981), (983, 1019, 1018, 982), (984, 1020, 1019, 983), (985, 1021, 1020, 984), (986, 1022, 1021, 985), (987, 1023, 1022, 986), (988, 1024, 1023, 987), (989, 1025, 1024, 988), (990, 1026, 1025, 989), (991, 1027, 1026, 990), (992, 1028, 1027, 991), (993, 1029, 1028, 992), (994, 1030, 1029, 993), (995, 1031, 1030, 994), (996, 1032, 1031, 995), (997, 1033, 1032, 996), (998, 1034, 1033, 997), (999, 1035, 1034, 998), (1000, 1036, 1035, 999), (1001, 1037, 1036, 1000), (1002, 1038, 1037, 1001), (1003, 1039, 1038, 1002), (1004, 1040, 1039, 1003), (1005, 1041, 1040, 1004), (1006, 1042, 1041, 1005), (1007, 1043, 1042, 1006), (1008, 1044, 1043, 1007), (1009, 1045, 1044, 1008), (1010, 1046, 1045, 1009), (1011, 1047, 1046, 1010), (1012, 1048, 1047, 1011), (1013, 1049, 1048, 1012), (1014, 1050, 1049, 1013), (1015, 1051, 1050, 1014), (1016, 1052, 943, 907), (1017, 1053, 1052, 1016), (1018, 1054, 1053, 1017), (1019, 1055, 1054, 1018), (1020, 1056, 1055, 1019), (1021, 1057, 1056, 1020), (1022, 1058, 1057, 1021), (1023, 1059, 1058, 1022), (1024, 1060, 1059, 1023), (1025, 1061, 1060, 1024), (1026, 1062, 1061, 1025), (1027, 1063, 1062, 1026), (1028, 1064, 1063, 1027), (1029, 1065, 1064, 1028), (1030, 1066, 1065, 1029), (1031, 1067, 1066, 1030), (1032, 1068, 1067, 1031), (1033, 1069, 1068, 1032), (1034, 1070, 1069, 1033), (1035, 1071, 1070, 1034), (1036, 1072, 1071, 1035), (1037, 1073, 1072, 1036), (1038, 1074, 1073, 1037), (1039, 1075, 1074, 1038), (1040, 1076, 1075, 1039), (1041, 1077, 1076, 1040), (1042, 1078, 1077, 1041), (1043, 1079, 1078, 1042), (1044, 1080, 1079, 1043), (1045, 1081, 1080, 1044), (1046, 1082, 1081, 1045), (1047, 1083, 1082, 1046), (1048, 1084, 1083, 1047), (1049, 1085, 1084, 1048), (1050, 1086, 1085, 1049), (1051, 1086, 1050), (1052, 1087, 979, 943), (1053, 1088, 1087, 1052), (1054, 1089, 1088, 1053), (1055, 1090, 1089, 1054), (1056, 1091, 1090, 1055), (1057, 1092, 1091, 1056), (1058, 1093, 1092, 1057), (1059, 1094, 1093, 1058), (1060, 1095, 1094, 1059), (1061, 1096, 1095, 1060), (1062, 1097, 1096, 1061), (1063, 1098, 1097, 1062), (1064, 1099, 1098, 1063), (1065, 1100, 1099, 1064), (1066, 1101, 1100, 1065), (1067, 1102, 1101, 1066), (1068, 1103, 1102, 1067), (1069, 1104, 1103, 1068), (1070, 1105, 1104, 1069), (1071, 1106, 1105, 1070), (1072, 1107, 1106, 1071), (1073, 1108, 1107, 1072), (1074, 1109, 1108, 1073), (1075, 1110, 1109, 1074), (1076, 1111, 1110, 1075), (1077, 1112, 1111, 1076), (1078, 1113, 1112, 1077), (1079, 1114, 1113, 1078), (1080, 1115, 1114, 1079), (1081, 1116, 1115, 1080), (1082, 1117, 1116, 1081), (1083, 1118, 1117, 1082), (1084, 1118, 1083), (1087, 1119, 1015, 979), (1088, 1120, 1119, 1087), (1089, 1121, 1120, 1088), (1090, 1122, 1121, 1089), (1091, 1123, 1122, 1090), (1092, 1124, 1123, 1091), (1093, 1125, 1124, 1092), (1094, 1126, 1125, 1093), (1095, 1127, 1126, 1094), (1096, 1128, 1127, 1095), (1097, 1129, 1128, 1096), (1098, 1130, 1129, 1097), (1099, 1131, 1130, 1098), (1100, 1132, 1131, 1099), (1101, 1133, 1132, 1100), (1102, 1134, 1133, 1101), (1103, 1135, 1134, 1102), (1104, 1136, 1135, 1103), (1105, 1137, 1136, 1104), (1106, 1138, 1137, 1105), (1107, 1139, 1138, 1106), (1108, 1140, 1139, 1107), (1109, 1141, 1140, 1108), (1110, 1141, 1109), (1119, 1142, 1051, 1015), (1120, 1143, 1142, 1119), (1121, 1144, 1143, 1120), (1122, 1145, 1144, 1121), (1123, 1146, 1145, 1122), (1124, 1147, 1146, 1123), (1125, 1148, 1147, 1124), (1126, 1149, 1148, 1125), (1127, 1150, 1149, 1126), (1128, 1150, 1127), (1143, 1144, 1142), (1144, 1051, 1142), (1144, 1145, 1051), (1145, 1086, 1051), (1145, 1146, 1086), (1146, 1085, 1086), (1146, 1147, 1085), (1147, 1084, 1085), (1147, 1148, 1084), (1148, 1118, 1084), (1148, 1149, 1118), (1149, 1117, 1118), (1149, 1150, 1117), (1150, 1116, 1117), (1150, 1128, 1116), (1128, 1115, 1116), (1128, 1129, 1115), (1129, 1114, 1115), (1129, 1130, 1114), (1130, 1113, 1114), (1130, 1131, 1113), (1131, 1112, 1113), (1131, 1132, 1112), (1132, 1111, 1112), (1132, 1133, 1111), (1133, 1110, 1111), (1133, 1134, 1110), (1134, 1141, 1110), (1134, 1135, 1141), (1135, 1140, 1141), (1135, 1136, 1140), (1136, 1139, 1140), (1136, 1137, 1139), (1137, 1138, 1139)])
me_bolt.materials.append(mat_material_003)
me_bolt.update()

# ---- objects
ob_bolt = bpy.data.objects.new('Bolt', me_bolt)

# ---- transforms, parenting, visibility, modifiers, constraints
ob_bolt.location = (0.0, 0.0, 0.0)

# ---- collection membership
col_collection.objects.link(ob_bolt)

# ---- scene / render settings (as saved in the file)
scene.frame_start = 1; scene.frame_end = 250; scene.frame_set(1)
scene.render.engine = 'BLENDER_EEVEE_NEXT'
scene.cycles.sampling_pattern = 'TABULATED_SOBOL'
scene.view_settings.view_transform = 'Filmic'
bpy.context.view_layer.update()

# ---- added for rendering (the .blend has no active camera and no usable light): camera, sun
cam_auto = bpy.data.cameras.new('AutoCamera')
cam_auto.lens = 50.0
cam_auto.sensor_width = 36.0
cam_auto.clip_end = 1000.0
ob_auto_camera = bpy.data.objects.new('AutoCamera', cam_auto)
scene.collection.objects.link(ob_auto_camera)
ob_auto_camera.location = (8.42386, -10.1086, 10.0791)
ob_auto_camera.rotation_euler = (1.09748, -7.21219e-08, 0.694738)
scene.camera = ob_auto_camera
light_auto_sun = bpy.data.lights.new('AutoSun', 'SUN')
light_auto_sun.energy = 3.0
light_auto_sun.angle = 0.0523599
ob_auto_sun = bpy.data.objects.new('AutoSun', light_auto_sun)
scene.collection.objects.link(ob_auto_sun)
ob_auto_sun.rotation_euler = (0.872665, 0.174533, 0.523599)
bpy.context.view_layer.update()
